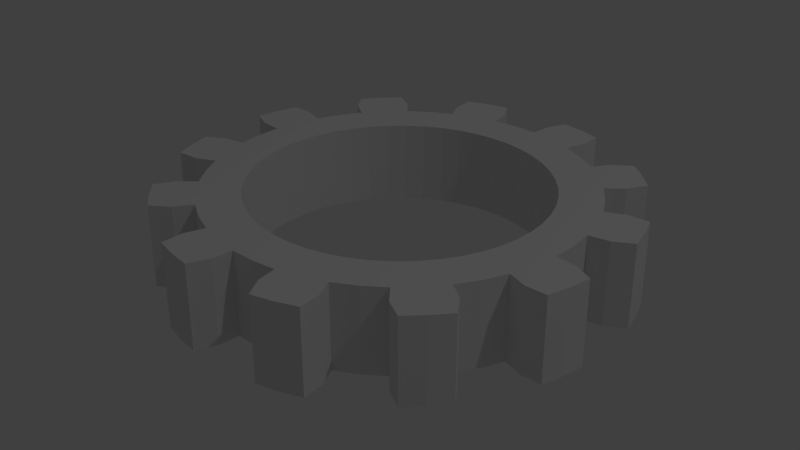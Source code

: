 # Source: Gear.blend  (saved by Blender 2.73.0; exported with 4.5.12 LTS)
import bpy
from mathutils import Matrix  # noqa: F401  (used for matrix-valued properties, if any)

bpy.ops.wm.read_factory_settings(use_empty=True)
scene = bpy.context.scene
scene.name = 'Scene'

# ---- collections
col_collection_1 = bpy.data.collections.new('Collection 1'); scene.collection.children.link(col_collection_1)

# ---- materials (node trees are filled in below, after node groups)
mat_gear_metal = bpy.data.materials.new('gear_metal')
mat_gear_metal.alpha_threshold = 0.0
mat_gear_metal.use_transparent_shadow = False
mat_gear_metal.roughness = 0.5

# ---- material node trees

# ---- world
world_world = bpy.data.worlds.new('World'); scene.world = world_world
world_world.color = (0.05088, 0.05088, 0.05088)
world_world.use_sun_shadow = False
world_world.sun_shadow_jitter_overblur = 0.0
world_world.cycles.sampling_method = 'MANUAL'
world_world.cycles.sample_map_resolution = 256

# ---- lights
light_lamp = bpy.data.lights.new('Lamp', 'POINT')
light_lamp.transmission_factor = 0.0
light_lamp.cutoff_distance = 30.0
light_lamp.energy = 100.0
light_lamp.shadow_buffer_clip_start = 1.001
light_lamp.shadow_soft_size = 0.1
light_lamp.shadow_maximum_resolution = 0.006
light_lamp.use_absolute_resolution = True
light_lamp.cycles.use_multiple_importance_sampling = False

# ---- meshes
me_gear_002 = bpy.data.meshes.new('Gear.002')
me_gear_002.from_pydata([(0.7, 0.0, -0.2), (0.694, 0.09137, -0.2), (0.6761, 0.1812, -0.2), (0.6467, 0.2679, -0.2), (0.9, 0.0, -0.2), (0.8923, 0.1175, -0.2), (0.8693, 0.2329, -0.2), (0.8315, 0.3444, -0.2), (0.9914, 0.1305, -0.2), (0.9659, 0.2588, -0.2), (0.9239, 0.3827, -0.2), (1.085, 0.1796, -0.2), (1.063, 0.2847, -0.2), (1.03, 0.3871, -0.2), (0.7, 0.0, 0.2), (0.694, 0.09137, 0.2), (0.6761, 0.1812, 0.2), (0.6467, 0.2679, 0.2), (0.9, 0.0, 0.2), (0.8923, 0.1175, 0.2), (0.8693, 0.2329, 0.2), (0.8315, 0.3444, 0.2), (0.9914, 0.1305, 0.2), (0.9659, 0.2588, 0.2), (0.9239, 0.3827, 0.2), (1.085, 0.1796, 0.2), (1.063, 0.2847, 0.2), (1.03, 0.3871, 0.2), (0.6062, 0.35, -0.2), (0.5553, 0.4261, -0.2), (0.495, 0.495, -0.2), (0.4261, 0.5553, -0.2), (0.7794, 0.45, -0.2), (0.714, 0.5479, -0.2), (0.6364, 0.6364, -0.2), (0.5479, 0.714, -0.2), (0.7934, 0.6088, -0.2), (0.7071, 0.7071, -0.2), (0.6088, 0.7934, -0.2), (0.8501, 0.6981, -0.2), (0.7778, 0.7778, -0.2), (0.6981, 0.8501, -0.2), (0.6062, 0.35, 0.2), (0.5553, 0.4261, 0.2), (0.495, 0.495, 0.2), (0.4261, 0.5553, 0.2), (0.7794, 0.45, 0.2), (0.714, 0.5479, 0.2), (0.6364, 0.6364, 0.2), (0.5479, 0.714, 0.2), (0.7934, 0.6088, 0.2), (0.7071, 0.7071, 0.2), (0.6088, 0.7934, 0.2), (0.8501, 0.6981, 0.2), (0.7778, 0.7778, 0.2), (0.6981, 0.8501, 0.2), (0.35, 0.6062, -0.2), (0.2679, 0.6467, -0.2), (0.1812, 0.6761, -0.2), (0.09137, 0.694, -0.2), (0.45, 0.7794, -0.2), (0.3444, 0.8315, -0.2), (0.2329, 0.8693, -0.2), (0.1175, 0.8923, -0.2), (0.3827, 0.9239, -0.2), (0.2588, 0.9659, -0.2), (0.1305, 0.9914, -0.2), (0.3871, 1.03, -0.2), (0.2847, 1.063, -0.2), (0.1796, 1.085, -0.2), (0.35, 0.6062, 0.2), (0.2679, 0.6467, 0.2), (0.1812, 0.6761, 0.2), (0.09137, 0.694, 0.2), (0.45, 0.7794, 0.2), (0.3444, 0.8315, 0.2), (0.2329, 0.8693, 0.2), (0.1175, 0.8923, 0.2), (0.3827, 0.9239, 0.2), (0.2588, 0.9659, 0.2), (0.1305, 0.9914, 0.2), (0.3871, 1.03, 0.2), (0.2847, 1.063, 0.2), (0.1796, 1.085, 0.2), (4.286e-17, 0.7, -0.2), (-0.09137, 0.694, -0.2), (-0.1812, 0.6761, -0.2), (-0.2679, 0.6467, -0.2), (5.511e-17, 0.9, -0.2), (-0.1175, 0.8923, -0.2), (-0.2329, 0.8693, -0.2), (-0.3444, 0.8315, -0.2), (-0.1305, 0.9914, -0.2), (-0.2588, 0.9659, -0.2), (-0.3827, 0.9239, -0.2), (-0.1796, 1.085, -0.2), (-0.2847, 1.063, -0.2), (-0.3871, 1.03, -0.2), (4.286e-17, 0.7, 0.2), (-0.09137, 0.694, 0.2), (-0.1812, 0.6761, 0.2), (-0.2679, 0.6467, 0.2), (5.511e-17, 0.9, 0.2), (-0.1175, 0.8923, 0.2), (-0.2329, 0.8693, 0.2), (-0.3444, 0.8315, 0.2), (-0.1305, 0.9914, 0.2), (-0.2588, 0.9659, 0.2), (-0.3827, 0.9239, 0.2), (-0.1796, 1.085, 0.2), (-0.2847, 1.063, 0.2), (-0.3871, 1.03, 0.2), (-0.35, 0.6062, -0.2), (-0.4261, 0.5553, -0.2), (-0.495, 0.495, -0.2), (-0.5553, 0.4261, -0.2), (-0.45, 0.7794, -0.2), (-0.5479, 0.714, -0.2), (-0.6364, 0.6364, -0.2), (-0.714, 0.5479, -0.2), (-0.6088, 0.7934, -0.2), (-0.7071, 0.7071, -0.2), (-0.7934, 0.6088, -0.2), (-0.6981, 0.8501, -0.2), (-0.7778, 0.7778, -0.2), (-0.8501, 0.6981, -0.2), (-0.35, 0.6062, 0.2), (-0.4261, 0.5553, 0.2), (-0.495, 0.495, 0.2), (-0.5553, 0.4261, 0.2), (-0.45, 0.7794, 0.2), (-0.5479, 0.714, 0.2), (-0.6364, 0.6364, 0.2), (-0.714, 0.5479, 0.2), (-0.6088, 0.7934, 0.2), (-0.7071, 0.7071, 0.2), (-0.7934, 0.6088, 0.2), (-0.6981, 0.8501, 0.2), (-0.7778, 0.7778, 0.2), (-0.8501, 0.6981, 0.2), (-0.6062, 0.35, -0.2), (-0.6467, 0.2679, -0.2), (-0.6761, 0.1812, -0.2), (-0.694, 0.09137, -0.2), (-0.7794, 0.45, -0.2), (-0.8315, 0.3444, -0.2), (-0.8693, 0.2329, -0.2), (-0.8923, 0.1175, -0.2), (-0.9239, 0.3827, -0.2), (-0.9659, 0.2588, -0.2), (-0.9914, 0.1305, -0.2), (-1.03, 0.3871, -0.2), (-1.063, 0.2847, -0.2), (-1.085, 0.1796, -0.2), (-0.6062, 0.35, 0.2), (-0.6467, 0.2679, 0.2), (-0.6761, 0.1812, 0.2), (-0.694, 0.09137, 0.2), (-0.7794, 0.45, 0.2), (-0.8315, 0.3444, 0.2), (-0.8693, 0.2329, 0.2), (-0.8923, 0.1175, 0.2), (-0.9239, 0.3827, 0.2), (-0.9659, 0.2588, 0.2), (-0.9914, 0.1305, 0.2), (-1.03, 0.3871, 0.2), (-1.063, 0.2847, 0.2), (-1.085, 0.1796, 0.2), (-0.7, 8.573e-17, -0.2), (-0.694, -0.09137, -0.2), (-0.6761, -0.1812, -0.2), (-0.6467, -0.2679, -0.2), (-0.9, 1.102e-16, -0.2), (-0.8923, -0.1175, -0.2), (-0.8693, -0.2329, -0.2), (-0.8315, -0.3444, -0.2), (-0.9914, -0.1305, -0.2), (-0.9659, -0.2588, -0.2), (-0.9239, -0.3827, -0.2), (-1.085, -0.1796, -0.2), (-1.063, -0.2847, -0.2), (-1.03, -0.3871, -0.2), (-0.7, 8.573e-17, 0.2), (-0.694, -0.09137, 0.2), (-0.6761, -0.1812, 0.2), (-0.6467, -0.2679, 0.2), (-0.9, 1.102e-16, 0.2), (-0.8923, -0.1175, 0.2), (-0.8693, -0.2329, 0.2), (-0.8315, -0.3444, 0.2), (-0.9914, -0.1305, 0.2), (-0.9659, -0.2588, 0.2), (-0.9239, -0.3827, 0.2), (-1.085, -0.1796, 0.2), (-1.063, -0.2847, 0.2), (-1.03, -0.3871, 0.2), (-0.6062, -0.35, -0.2), (-0.5553, -0.4261, -0.2), (-0.495, -0.495, -0.2), (-0.4261, -0.5553, -0.2), (-0.7794, -0.45, -0.2), (-0.714, -0.5479, -0.2), (-0.6364, -0.6364, -0.2), (-0.5479, -0.714, -0.2), (-0.7934, -0.6088, -0.2), (-0.7071, -0.7071, -0.2), (-0.6088, -0.7934, -0.2), (-0.8501, -0.6981, -0.2), (-0.7778, -0.7778, -0.2), (-0.6981, -0.8501, -0.2), (-0.6062, -0.35, 0.2), (-0.5553, -0.4261, 0.2), (-0.495, -0.495, 0.2), (-0.4261, -0.5553, 0.2), (-0.7794, -0.45, 0.2), (-0.714, -0.5479, 0.2), (-0.6364, -0.6364, 0.2), (-0.5479, -0.714, 0.2), (-0.7934, -0.6088, 0.2), (-0.7071, -0.7071, 0.2), (-0.6088, -0.7934, 0.2), (-0.8501, -0.6981, 0.2), (-0.7778, -0.7778, 0.2), (-0.6981, -0.8501, 0.2), (-0.35, -0.6062, -0.2), (-0.2679, -0.6467, -0.2), (-0.1812, -0.6761, -0.2), (-0.09137, -0.694, -0.2), (-0.45, -0.7794, -0.2), (-0.3444, -0.8315, -0.2), (-0.2329, -0.8693, -0.2), (-0.1175, -0.8923, -0.2), (-0.3827, -0.9239, -0.2), (-0.2588, -0.9659, -0.2), (-0.1305, -0.9914, -0.2), (-0.3871, -1.03, -0.2), (-0.2847, -1.063, -0.2), (-0.1796, -1.085, -0.2), (-0.35, -0.6062, 0.2), (-0.2679, -0.6467, 0.2), (-0.1812, -0.6761, 0.2), (-0.09137, -0.694, 0.2), (-0.45, -0.7794, 0.2), (-0.3444, -0.8315, 0.2), (-0.2329, -0.8693, 0.2), (-0.1175, -0.8923, 0.2), (-0.3827, -0.9239, 0.2), (-0.2588, -0.9659, 0.2), (-0.1305, -0.9914, 0.2), (-0.3871, -1.03, 0.2), (-0.2847, -1.063, 0.2), (-0.1796, -1.085, 0.2), (-1.286e-16, -0.7, -0.2), (0.09137, -0.694, -0.2), (0.1812, -0.6761, -0.2), (0.2679, -0.6467, -0.2), (-1.653e-16, -0.9, -0.2), (0.1175, -0.8923, -0.2), (0.2329, -0.8693, -0.2), (0.3444, -0.8315, -0.2), (0.1305, -0.9914, -0.2), (0.2588, -0.9659, -0.2), (0.3827, -0.9239, -0.2), (0.1796, -1.085, -0.2), (0.2847, -1.063, -0.2), (0.3871, -1.03, -0.2), (-1.286e-16, -0.7, 0.2), (0.09137, -0.694, 0.2), (0.1812, -0.6761, 0.2), (0.2679, -0.6467, 0.2), (-1.653e-16, -0.9, 0.2), (0.1175, -0.8923, 0.2), (0.2329, -0.8693, 0.2), (0.3444, -0.8315, 0.2), (0.1305, -0.9914, 0.2), (0.2588, -0.9659, 0.2), (0.3827, -0.9239, 0.2), (0.1796, -1.085, 0.2), (0.2847, -1.063, 0.2), (0.3871, -1.03, 0.2), (0.35, -0.6062, -0.2), (0.4261, -0.5553, -0.2), (0.495, -0.495, -0.2), (0.5553, -0.4261, -0.2), (0.45, -0.7794, -0.2), (0.5479, -0.714, -0.2), (0.6364, -0.6364, -0.2), (0.714, -0.5479, -0.2), (0.6088, -0.7934, -0.2), (0.7071, -0.7071, -0.2), (0.7934, -0.6088, -0.2), (0.6981, -0.8501, -0.2), (0.7778, -0.7778, -0.2), (0.8501, -0.6981, -0.2), (0.35, -0.6062, 0.2), (0.4261, -0.5553, 0.2), (0.495, -0.495, 0.2), (0.5553, -0.4261, 0.2), (0.45, -0.7794, 0.2), (0.5479, -0.714, 0.2), (0.6364, -0.6364, 0.2), (0.714, -0.5479, 0.2), (0.6088, -0.7934, 0.2), (0.7071, -0.7071, 0.2), (0.7934, -0.6088, 0.2), (0.6981, -0.8501, 0.2), (0.7778, -0.7778, 0.2), (0.8501, -0.6981, 0.2), (0.6062, -0.35, -0.2), (0.6467, -0.2679, -0.2), (0.6761, -0.1812, -0.2), (0.694, -0.09137, -0.2), (0.7794, -0.45, -0.2), (0.8315, -0.3444, -0.2), (0.8693, -0.2329, -0.2), (0.8923, -0.1175, -0.2), (0.9239, -0.3827, -0.2), (0.9659, -0.2588, -0.2), (0.9914, -0.1305, -0.2), (1.03, -0.3871, -0.2), (1.063, -0.2847, -0.2), (1.085, -0.1796, -0.2), (0.6062, -0.35, 0.2), (0.6467, -0.2679, 0.2), (0.6761, -0.1812, 0.2), (0.694, -0.09137, 0.2), (0.7794, -0.45, 0.2), (0.8315, -0.3444, 0.2), (0.8693, -0.2329, 0.2), (0.8923, -0.1175, 0.2), (0.9239, -0.3827, 0.2), (0.9659, -0.2588, 0.2), (0.9914, -0.1305, 0.2), (1.03, -0.3871, 0.2), (1.063, -0.2847, 0.2), (1.085, -0.1796, 0.2), (0.7, 0.0, 0.2), (0.694, 0.09137, 0.2), (0.6761, 0.1812, 0.2), (0.6467, 0.2679, 0.2), (0.6062, 0.35, 0.2), (0.5553, 0.4261, 0.2), (0.495, 0.495, 0.2), (0.4261, 0.5553, 0.2), (0.35, 0.6062, 0.2), (0.2679, 0.6467, 0.2), (0.1812, 0.6761, 0.2), (0.09137, 0.694, 0.2), (4.286e-17, 0.7, 0.2), (-0.09137, 0.694, 0.2), (-0.1812, 0.6761, 0.2), (-0.2679, 0.6467, 0.2), (-0.35, 0.6062, 0.2), (-0.4261, 0.5553, 0.2), (-0.495, 0.495, 0.2), (-0.5553, 0.4261, 0.2), (-0.6062, 0.35, 0.2), (-0.6467, 0.2679, 0.2), (-0.6761, 0.1812, 0.2), (-0.694, 0.09137, 0.2), (-0.7, 8.573e-17, 0.2), (-0.694, -0.09137, 0.2), (-0.6761, -0.1812, 0.2), (-0.6467, -0.2679, 0.2), (-0.6062, -0.35, 0.2), (-0.5553, -0.4261, 0.2), (-0.495, -0.495, 0.2), (-0.4261, -0.5553, 0.2), (-0.35, -0.6062, 0.2), (-0.2679, -0.6467, 0.2), (-0.1812, -0.6761, 0.2), (-0.09137, -0.694, 0.2), (-1.286e-16, -0.7, 0.2), (0.09137, -0.694, 0.2), (0.1812, -0.6761, 0.2), (0.2679, -0.6467, 0.2), (0.35, -0.6062, 0.2), (0.4261, -0.5553, 0.2), (0.495, -0.495, 0.2), (0.5553, -0.4261, 0.2), (0.6062, -0.35, 0.2), (0.6467, -0.2679, 0.2), (0.6761, -0.1812, 0.2), (0.694, -0.09137, 0.2)], [], [(4, 0, 1, 5), (5, 1, 2, 6), (6, 2, 3, 7), (8, 5, 6, 9), (9, 6, 7, 10), (11, 8, 9, 12), (12, 9, 10, 13), (14, 18, 19, 15), (15, 19, 20, 16), (16, 20, 21, 17), (19, 22, 23, 20), (20, 23, 24, 21), (22, 25, 26, 23), (23, 26, 27, 24), (18, 4, 5, 19), (19, 5, 8, 22), (22, 8, 11, 25), (25, 11, 12, 26), (26, 12, 13, 27), (27, 13, 10, 24), (24, 10, 7, 21), (32, 28, 29, 33), (33, 29, 30, 34), (34, 30, 31, 35), (36, 33, 34, 37), (37, 34, 35, 38), (39, 36, 37, 40), (40, 37, 38, 41), (42, 46, 47, 43), (43, 47, 48, 44), (44, 48, 49, 45), (47, 50, 51, 48), (48, 51, 52, 49), (50, 53, 54, 51), (51, 54, 55, 52), (46, 32, 33, 47), (47, 33, 36, 50), (50, 36, 39, 53), (53, 39, 40, 54), (54, 40, 41, 55), (55, 41, 38, 52), (52, 38, 35, 49), (3, 28, 32, 7), (7, 32, 46, 21), (21, 46, 42, 17), (60, 56, 57, 61), (61, 57, 58, 62), (62, 58, 59, 63), (64, 61, 62, 65), (65, 62, 63, 66), (67, 64, 65, 68), (68, 65, 66, 69), (70, 74, 75, 71), (71, 75, 76, 72), (72, 76, 77, 73), (75, 78, 79, 76), (76, 79, 80, 77), (78, 81, 82, 79), (79, 82, 83, 80), (74, 60, 61, 75), (75, 61, 64, 78), (78, 64, 67, 81), (81, 67, 68, 82), (82, 68, 69, 83), (83, 69, 66, 80), (80, 66, 63, 77), (31, 56, 60, 35), (35, 60, 74, 49), (49, 74, 70, 45), (88, 84, 85, 89), (89, 85, 86, 90), (90, 86, 87, 91), (92, 89, 90, 93), (93, 90, 91, 94), (95, 92, 93, 96), (96, 93, 94, 97), (98, 102, 103, 99), (99, 103, 104, 100), (100, 104, 105, 101), (103, 106, 107, 104), (104, 107, 108, 105), (106, 109, 110, 107), (107, 110, 111, 108), (102, 88, 89, 103), (103, 89, 92, 106), (106, 92, 95, 109), (109, 95, 96, 110), (110, 96, 97, 111), (111, 97, 94, 108), (108, 94, 91, 105), (59, 84, 88, 63), (63, 88, 102, 77), (77, 102, 98, 73), (116, 112, 113, 117), (117, 113, 114, 118), (118, 114, 115, 119), (120, 117, 118, 121), (121, 118, 119, 122), (123, 120, 121, 124), (124, 121, 122, 125), (126, 130, 131, 127), (127, 131, 132, 128), (128, 132, 133, 129), (131, 134, 135, 132), (132, 135, 136, 133), (134, 137, 138, 135), (135, 138, 139, 136), (130, 116, 117, 131), (131, 117, 120, 134), (134, 120, 123, 137), (137, 123, 124, 138), (138, 124, 125, 139), (139, 125, 122, 136), (136, 122, 119, 133), (87, 112, 116, 91), (91, 116, 130, 105), (105, 130, 126, 101), (144, 140, 141, 145), (145, 141, 142, 146), (146, 142, 143, 147), (148, 145, 146, 149), (149, 146, 147, 150), (151, 148, 149, 152), (152, 149, 150, 153), (154, 158, 159, 155), (155, 159, 160, 156), (156, 160, 161, 157), (159, 162, 163, 160), (160, 163, 164, 161), (162, 165, 166, 163), (163, 166, 167, 164), (158, 144, 145, 159), (159, 145, 148, 162), (162, 148, 151, 165), (165, 151, 152, 166), (166, 152, 153, 167), (167, 153, 150, 164), (164, 150, 147, 161), (115, 140, 144, 119), (119, 144, 158, 133), (133, 158, 154, 129), (172, 168, 169, 173), (173, 169, 170, 174), (174, 170, 171, 175), (176, 173, 174, 177), (177, 174, 175, 178), (179, 176, 177, 180), (180, 177, 178, 181), (182, 186, 187, 183), (183, 187, 188, 184), (184, 188, 189, 185), (187, 190, 191, 188), (188, 191, 192, 189), (190, 193, 194, 191), (191, 194, 195, 192), (186, 172, 173, 187), (187, 173, 176, 190), (190, 176, 179, 193), (193, 179, 180, 194), (194, 180, 181, 195), (195, 181, 178, 192), (192, 178, 175, 189), (143, 168, 172, 147), (147, 172, 186, 161), (161, 186, 182, 157), (200, 196, 197, 201), (201, 197, 198, 202), (202, 198, 199, 203), (204, 201, 202, 205), (205, 202, 203, 206), (207, 204, 205, 208), (208, 205, 206, 209), (210, 214, 215, 211), (211, 215, 216, 212), (212, 216, 217, 213), (215, 218, 219, 216), (216, 219, 220, 217), (218, 221, 222, 219), (219, 222, 223, 220), (214, 200, 201, 215), (215, 201, 204, 218), (218, 204, 207, 221), (221, 207, 208, 222), (222, 208, 209, 223), (223, 209, 206, 220), (220, 206, 203, 217), (171, 196, 200, 175), (175, 200, 214, 189), (189, 214, 210, 185), (228, 224, 225, 229), (229, 225, 226, 230), (230, 226, 227, 231), (232, 229, 230, 233), (233, 230, 231, 234), (235, 232, 233, 236), (236, 233, 234, 237), (238, 242, 243, 239), (239, 243, 244, 240), (240, 244, 245, 241), (243, 246, 247, 244), (244, 247, 248, 245), (246, 249, 250, 247), (247, 250, 251, 248), (242, 228, 229, 243), (243, 229, 232, 246), (246, 232, 235, 249), (249, 235, 236, 250), (250, 236, 237, 251), (251, 237, 234, 248), (248, 234, 231, 245), (199, 224, 228, 203), (203, 228, 242, 217), (217, 242, 238, 213), (256, 252, 253, 257), (257, 253, 254, 258), (258, 254, 255, 259), (260, 257, 258, 261), (261, 258, 259, 262), (263, 260, 261, 264), (264, 261, 262, 265), (266, 270, 271, 267), (267, 271, 272, 268), (268, 272, 273, 269), (271, 274, 275, 272), (272, 275, 276, 273), (274, 277, 278, 275), (275, 278, 279, 276), (270, 256, 257, 271), (271, 257, 260, 274), (274, 260, 263, 277), (277, 263, 264, 278), (278, 264, 265, 279), (279, 265, 262, 276), (276, 262, 259, 273), (227, 252, 256, 231), (231, 256, 270, 245), (245, 270, 266, 241), (284, 280, 281, 285), (285, 281, 282, 286), (286, 282, 283, 287), (288, 285, 286, 289), (289, 286, 287, 290), (291, 288, 289, 292), (292, 289, 290, 293), (294, 298, 299, 295), (295, 299, 300, 296), (296, 300, 301, 297), (299, 302, 303, 300), (300, 303, 304, 301), (302, 305, 306, 303), (303, 306, 307, 304), (298, 284, 285, 299), (299, 285, 288, 302), (302, 288, 291, 305), (305, 291, 292, 306), (306, 292, 293, 307), (307, 293, 290, 304), (304, 290, 287, 301), (255, 280, 284, 259), (259, 284, 298, 273), (273, 298, 294, 269), (312, 308, 309, 313), (313, 309, 310, 314), (314, 310, 311, 315), (316, 313, 314, 317), (317, 314, 315, 318), (319, 316, 317, 320), (320, 317, 318, 321), (322, 326, 327, 323), (323, 327, 328, 324), (324, 328, 329, 325), (327, 330, 331, 328), (328, 331, 332, 329), (330, 333, 334, 331), (331, 334, 335, 332), (326, 312, 313, 327), (327, 313, 316, 330), (330, 316, 319, 333), (333, 319, 320, 334), (334, 320, 321, 335), (335, 321, 318, 332), (332, 318, 315, 329), (283, 308, 312, 287), (287, 312, 326, 301), (301, 326, 322, 297), (311, 0, 4, 315), (315, 4, 18, 329), (329, 18, 14, 325), (196, 364, 365, 197), (30, 342, 343, 31), (2, 338, 339, 3), (84, 348, 349, 85), (112, 352, 353, 113), (142, 358, 359, 143), (31, 343, 344, 56), (58, 346, 347, 59), (29, 341, 342, 30), (199, 367, 368, 224), (87, 351, 352, 112), (143, 359, 360, 168), (113, 353, 354, 114), (252, 372, 373, 253), (308, 380, 381, 309), (56, 344, 345, 57), (115, 355, 356, 140), (310, 382, 383, 311), (197, 365, 366, 198), (224, 368, 369, 225), (309, 381, 382, 310), (1, 337, 338, 2), (114, 354, 355, 115), (255, 375, 376, 280), (59, 347, 348, 84), (0, 336, 337, 1), (140, 356, 357, 141), (168, 360, 361, 169), (169, 361, 362, 170), (171, 363, 364, 196), (141, 357, 358, 142), (3, 339, 340, 28), (170, 362, 363, 171), (311, 383, 336, 0), (253, 373, 374, 254), (280, 376, 377, 281), (86, 350, 351, 87), (225, 369, 370, 226), (85, 349, 350, 86), (198, 366, 367, 199), (281, 377, 378, 282), (282, 378, 379, 283), (283, 379, 380, 308), (227, 371, 372, 252), (28, 340, 341, 29), (57, 345, 346, 58), (254, 374, 375, 255), (226, 370, 371, 227)])
_uv = me_gear_002.uv_layers.new(name='UVMap')
_uv.uv.foreach_set('vector', [0.7434, 0.5903, 0.6855, 0.5684, 0.6754, 0.592, 0.7322, 0.6196, 0.7322, 0.6196, 0.6754, 0.592, 0.6609, 0.6153, 0.7062, 0.6495, 0.7062, 0.6495, 0.6609, 0.6153, 0.6447, 0.6357, 0.6899, 0.6816, 0.7425, 0.6506, 0.7322, 0.6196, 0.7062, 0.6495, 0.7242, 0.6636, 0.7242, 0.6636, 0.7062, 0.6495, 0.6899, 0.6816, 0.7148, 0.684, 0.7419, 0.6657, 0.7425, 0.6506, 0.7242, 0.6636, 0.7355, 0.6727, 0.7355, 0.6727, 0.7242, 0.6636, 0.7148, 0.684, 0.729, 0.6814, 0.9603, 0.69, 0.8512, 0.6423, 0.8298, 0.6797, 0.933, 0.749, 0.933, 0.749, 0.8298, 0.6797, 0.8089, 0.7299, 0.9019, 0.8022, 0.9019, 0.8022, 0.8089, 0.7299, 0.7641, 0.7724, 0.858, 0.8575, 0.8298, 0.6797, 0.7927, 0.6805, 0.7816, 0.7083, 0.8089, 0.7299, 0.8089, 0.7299, 0.7816, 0.7083, 0.7562, 0.7234, 0.7641, 0.7724, 0.7927, 0.6805, 0.7745, 0.6856, 0.767, 0.6964, 0.7816, 0.7083, 0.7816, 0.7083, 0.767, 0.6964, 0.759, 0.7045, 0.7562, 0.7234, 0.8512, 0.6423, 0.7434, 0.5903, 0.7322, 0.6196, 0.8298, 0.6797, 0.8298, 0.6797, 0.7322, 0.6196, 0.7425, 0.6506, 0.7927, 0.6805, 0.7927, 0.6805, 0.7425, 0.6506, 0.7419, 0.6657, 0.7745, 0.6856, 0.7745, 0.6856, 0.7419, 0.6657, 0.7355, 0.6727, 0.767, 0.6964, 0.767, 0.6964, 0.7355, 0.6727, 0.729, 0.6814, 0.759, 0.7045, 0.759, 0.7045, 0.729, 0.6814, 0.7148, 0.684, 0.7562, 0.7234, 0.7562, 0.7234, 0.7148, 0.684, 0.6899, 0.6816, 0.7641, 0.7724, 0.6647, 0.7007, 0.6255, 0.6528, 0.605, 0.6682, 0.6403, 0.7205, 0.6403, 0.7205, 0.605, 0.6682, 0.5808, 0.6811, 0.6029, 0.7333, 0.6029, 0.7333, 0.5808, 0.6811, 0.5565, 0.6906, 0.5727, 0.753, 0.6338, 0.7524, 0.6403, 0.7205, 0.6029, 0.7333, 0.6114, 0.7546, 0.6114, 0.7546, 0.6029, 0.7333, 0.5727, 0.753, 0.593, 0.7675, 0.6256, 0.7652, 0.6338, 0.7524, 0.6114, 0.7546, 0.6166, 0.7681, 0.6166, 0.7681, 0.6114, 0.7546, 0.593, 0.7675, 0.6066, 0.7723, 0.8024, 0.8957, 0.732, 0.7997, 0.6946, 0.8213, 0.7492, 0.933, 0.7492, 0.933, 0.6946, 0.8213, 0.6514, 0.8543, 0.6956, 0.9634, 0.6956, 0.9634, 0.6514, 0.8543, 0.5914, 0.8686, 0.6299, 0.9892, 0.6946, 0.8213, 0.6622, 0.8035, 0.6387, 0.822, 0.6514, 0.8543, 0.6514, 0.8543, 0.6387, 0.822, 0.6092, 0.8222, 0.5914, 0.8686, 0.6622, 0.8035, 0.6439, 0.7988, 0.632, 0.8043, 0.6387, 0.822, 0.6387, 0.822, 0.632, 0.8043, 0.621, 0.8073, 0.6092, 0.8222, 0.732, 0.7997, 0.6647, 0.7007, 0.6403, 0.7205, 0.6946, 0.8213, 0.6946, 0.8213, 0.6403, 0.7205, 0.6338, 0.7524, 0.6622, 0.8035, 0.6622, 0.8035, 0.6338, 0.7524, 0.6256, 0.7652, 0.6439, 0.7988, 0.6439, 0.7988, 0.6256, 0.7652, 0.6166, 0.7681, 0.632, 0.8043, 0.632, 0.8043, 0.6166, 0.7681, 0.6066, 0.7723, 0.621, 0.8073, 0.621, 0.8073, 0.6066, 0.7723, 0.593, 0.7675, 0.6092, 0.8222, 0.6092, 0.8222, 0.593, 0.7675, 0.5727, 0.753, 0.5914, 0.8686, 0.6447, 0.6357, 0.6255, 0.6528, 0.6647, 0.7007, 0.6899, 0.6816, 0.6899, 0.6816, 0.6647, 0.7007, 0.732, 0.7997, 0.7641, 0.7724, 0.7641, 0.7724, 0.732, 0.7997, 0.8024, 0.8957, 0.858, 0.8575, 0.5413, 0.7568, 0.5314, 0.6958, 0.506, 0.6989, 0.5104, 0.7617, 0.5104, 0.7617, 0.506, 0.6989, 0.4787, 0.6979, 0.4716, 0.7541, 0.4716, 0.7541, 0.4787, 0.6979, 0.4529, 0.6941, 0.4357, 0.756, 0.4887, 0.7861, 0.5104, 0.7617, 0.4716, 0.7541, 0.4684, 0.7768, 0.4684, 0.7768, 0.4716, 0.7541, 0.4357, 0.756, 0.446, 0.7788, 0.4754, 0.793, 0.4887, 0.7861, 0.4684, 0.7768, 0.4661, 0.791, 0.4661, 0.791, 0.4684, 0.7768, 0.446, 0.7788, 0.4553, 0.7897, 0.5628, 0.9943, 0.55, 0.8761, 0.5069, 0.8761, 0.4981, 0.9999, 0.4981, 0.9999, 0.5069, 0.8761, 0.4531, 0.883, 0.4366, 0.9993, 0.4366, 0.9993, 0.4531, 0.883, 0.3941, 0.8652, 0.367, 0.9887, 0.5069, 0.8761, 0.4878, 0.8444, 0.4582, 0.8486, 0.4531, 0.883, 0.4531, 0.883, 0.4582, 0.8486, 0.4326, 0.8341, 0.3941, 0.8652, 0.4878, 0.8444, 0.4743, 0.8312, 0.4613, 0.8301, 0.4582, 0.8486, 0.4582, 0.8486, 0.4613, 0.8301, 0.4503, 0.8271, 0.4326, 0.8341, 0.55, 0.8761, 0.5413, 0.7568, 0.5104, 0.7617, 0.5069, 0.8761, 0.5069, 0.8761, 0.5104, 0.7617, 0.4887, 0.7861, 0.4878, 0.8444, 0.4878, 0.8444, 0.4887, 0.7861, 0.4754, 0.793, 0.4743, 0.8312, 0.4743, 0.8312, 0.4754, 0.793, 0.4661, 0.791, 0.4613, 0.8301, 0.4613, 0.8301, 0.4661, 0.791, 0.4553, 0.7897, 0.4503, 0.8271, 0.4503, 0.8271, 0.4553, 0.7897, 0.446, 0.7788, 0.4326, 0.8341, 0.4326, 0.8341, 0.446, 0.7788, 0.4357, 0.756, 0.3941, 0.8652, 0.5565, 0.6906, 0.5314, 0.6958, 0.5413, 0.7568, 0.5727, 0.753, 0.5727, 0.753, 0.5413, 0.7568, 0.55, 0.8761, 0.5914, 0.8686, 0.5914, 0.8686, 0.55, 0.8761, 0.5628, 0.9943, 0.6299, 0.9892, 0.4067, 0.7437, 0.4286, 0.686, 0.4051, 0.676, 0.3775, 0.7324, 0.3775, 0.7324, 0.4051, 0.676, 0.382, 0.6615, 0.3479, 0.7065, 0.3479, 0.7065, 0.382, 0.6615, 0.3617, 0.6452, 0.3159, 0.6902, 0.3466, 0.7426, 0.3775, 0.7324, 0.3479, 0.7065, 0.3337, 0.7244, 0.3337, 0.7244, 0.3479, 0.7065, 0.3159, 0.6902, 0.3134, 0.715, 0.3316, 0.742, 0.3466, 0.7426, 0.3337, 0.7244, 0.3246, 0.7356, 0.3246, 0.7356, 0.3337, 0.7244, 0.3134, 0.715, 0.316, 0.729, 0.3064, 0.9595, 0.3545, 0.851, 0.3173, 0.8295, 0.2478, 0.932, 0.2478, 0.932, 0.3173, 0.8295, 0.2674, 0.8085, 0.195, 0.9007, 0.195, 0.9007, 0.2674, 0.8085, 0.2253, 0.7637, 0.1403, 0.8567, 0.3173, 0.8295, 0.3167, 0.7925, 0.289, 0.7814, 0.2674, 0.8085, 0.2674, 0.8085, 0.289, 0.7814, 0.2741, 0.756, 0.2253, 0.7637, 0.3167, 0.7925, 0.3116, 0.7744, 0.3009, 0.7669, 0.289, 0.7814, 0.289, 0.7814, 0.3009, 0.7669, 0.2929, 0.7589, 0.2741, 0.756, 0.3545, 0.851, 0.4067, 0.7437, 0.3775, 0.7324, 0.3173, 0.8295, 0.3173, 0.8295, 0.3775, 0.7324, 0.3466, 0.7426, 0.3167, 0.7925, 0.3167, 0.7925, 0.3466, 0.7426, 0.3316, 0.742, 0.3116, 0.7744, 0.3116, 0.7744, 0.3316, 0.742, 0.3246, 0.7356, 0.3009, 0.7669, 0.3009, 0.7669, 0.3246, 0.7356, 0.316, 0.729, 0.2929, 0.7589, 0.2929, 0.7589, 0.316, 0.729, 0.3134, 0.715, 0.2741, 0.756, 0.2741, 0.756, 0.3134, 0.715, 0.3159, 0.6902, 0.2253, 0.7637, 0.4529, 0.6941, 0.4286, 0.686, 0.4067, 0.7437, 0.4357, 0.756, 0.4357, 0.756, 0.4067, 0.7437, 0.3545, 0.851, 0.3941, 0.8652, 0.3941, 0.8652, 0.3545, 0.851, 0.3064, 0.9595, 0.367, 0.9887, 0.297, 0.665, 0.3448, 0.6262, 0.3295, 0.6057, 0.2774, 0.6407, 0.2774, 0.6407, 0.3295, 0.6057, 0.3168, 0.5816, 0.2648, 0.6034, 0.2648, 0.6034, 0.3168, 0.5816, 0.3074, 0.5574, 0.2453, 0.5734, 0.2456, 0.6341, 0.2774, 0.6407, 0.2648, 0.6034, 0.2436, 0.6118, 0.2436, 0.6118, 0.2648, 0.6034, 0.2453, 0.5734, 0.2307, 0.5935, 0.233, 0.626, 0.2456, 0.6341, 0.2436, 0.6118, 0.2301, 0.617, 0.2301, 0.617, 0.2436, 0.6118, 0.2307, 0.5935, 0.2259, 0.607, 0.1025, 0.8013, 0.1983, 0.7316, 0.1769, 0.6944, 0.06573, 0.7482, 0.06573, 0.7482, 0.1769, 0.6944, 0.1443, 0.6514, 0.0358, 0.6949, 0.0358, 0.6949, 0.1443, 0.6514, 0.1303, 0.5917, 0.01042, 0.6296, 0.1769, 0.6944, 0.1948, 0.6622, 0.1765, 0.6388, 0.1443, 0.6514, 0.1443, 0.6514, 0.1765, 0.6388, 0.1763, 0.6094, 0.1303, 0.5917, 0.1948, 0.6622, 0.1995, 0.644, 0.194, 0.6322, 0.1765, 0.6388, 0.1765, 0.6388, 0.194, 0.6322, 0.1911, 0.6212, 0.1763, 0.6094, 0.1983, 0.7316, 0.297, 0.665, 0.2774, 0.6407, 0.1769, 0.6944, 0.1769, 0.6944, 0.2774, 0.6407, 0.2456, 0.6341, 0.1948, 0.6622, 0.1948, 0.6622, 0.2456, 0.6341, 0.233, 0.626, 0.1995, 0.644, 0.1995, 0.644, 0.233, 0.626, 0.2301, 0.617, 0.194, 0.6322, 0.194, 0.6322, 0.2301, 0.617, 0.2259, 0.607, 0.1911, 0.6212, 0.1911, 0.6212, 0.2259, 0.607, 0.2307, 0.5935, 0.1763, 0.6094, 0.1763, 0.6094, 0.2307, 0.5935, 0.2453, 0.5734, 0.1303, 0.5917, 0.3617, 0.6452, 0.3448, 0.6262, 0.297, 0.665, 0.3159, 0.6902, 0.3159, 0.6902, 0.297, 0.665, 0.1983, 0.7316, 0.2253, 0.7637, 0.2253, 0.7637, 0.1983, 0.7316, 0.1025, 0.8013, 0.1403, 0.8567, 0.2415, 0.5421, 0.3023, 0.5324, 0.2993, 0.5071, 0.2367, 0.5113, 0.2367, 0.5113, 0.2993, 0.5071, 0.3004, 0.4799, 0.2444, 0.4727, 0.2444, 0.4727, 0.3004, 0.4799, 0.3044, 0.4542, 0.2425, 0.437, 0.2125, 0.4897, 0.2367, 0.5113, 0.2444, 0.4727, 0.2218, 0.4694, 0.2218, 0.4694, 0.2444, 0.4727, 0.2425, 0.437, 0.2199, 0.4472, 0.2056, 0.4764, 0.2125, 0.4897, 0.2218, 0.4694, 0.2076, 0.4672, 0.2076, 0.4672, 0.2218, 0.4694, 0.2199, 0.4472, 0.209, 0.4565, 0.005477, 0.5629, 0.1229, 0.5505, 0.123, 0.5076, 9.997e-05, 0.4988, 9.997e-05, 0.4988, 0.123, 0.5076, 0.1162, 0.4541, 0.0007656, 0.4378, 0.0007656, 0.4378, 0.1162, 0.4541, 0.1338, 0.3955, 0.01126, 0.3688, 0.123, 0.5076, 0.1545, 0.4887, 0.1503, 0.4593, 0.1162, 0.4541, 0.1162, 0.4541, 0.1503, 0.4593, 0.1648, 0.4338, 0.1338, 0.3955, 0.1545, 0.4887, 0.1677, 0.4753, 0.1688, 0.4623, 0.1503, 0.4593, 0.1503, 0.4593, 0.1688, 0.4623, 0.1717, 0.4514, 0.1648, 0.4338, 0.1229, 0.5505, 0.2415, 0.5421, 0.2367, 0.5113, 0.123, 0.5076, 0.123, 0.5076, 0.2367, 0.5113, 0.2125, 0.4897, 0.1545, 0.4887, 0.1545, 0.4887, 0.2125, 0.4897, 0.2056, 0.4764, 0.1677, 0.4753, 0.1677, 0.4753, 0.2056, 0.4764, 0.2076, 0.4672, 0.1688, 0.4623, 0.1688, 0.4623, 0.2076, 0.4672, 0.209, 0.4565, 0.1717, 0.4514, 0.1717, 0.4514, 0.209, 0.4565, 0.2199, 0.4472, 0.1648, 0.4338, 0.1648, 0.4338, 0.2199, 0.4472, 0.2425, 0.437, 0.1338, 0.3955, 0.3074, 0.5574, 0.3023, 0.5324, 0.2415, 0.5421, 0.2453, 0.5734, 0.2453, 0.5734, 0.2415, 0.5421, 0.1229, 0.5505, 0.1303, 0.5917, 0.1303, 0.5917, 0.1229, 0.5505, 0.005477, 0.5629, 0.01042, 0.6296, 0.2549, 0.408, 0.3125, 0.43, 0.3226, 0.4065, 0.2661, 0.3789, 0.2661, 0.3789, 0.3226, 0.4065, 0.337, 0.3834, 0.2919, 0.3493, 0.2919, 0.3493, 0.337, 0.3834, 0.3533, 0.363, 0.3081, 0.3173, 0.2558, 0.3481, 0.2661, 0.3789, 0.2919, 0.3493, 0.274, 0.3352, 0.274, 0.3352, 0.2919, 0.3493, 0.3081, 0.3173, 0.2833, 0.3149, 0.2564, 0.3331, 0.2558, 0.3481, 0.274, 0.3352, 0.2628, 0.3261, 0.2628, 0.3261, 0.274, 0.3352, 0.2833, 0.3149, 0.2693, 0.3175, 0.04006, 0.3086, 0.1479, 0.3562, 0.1693, 0.3191, 0.06723, 0.2504, 0.06723, 0.2504, 0.1693, 0.3191, 0.19, 0.2694, 0.09805, 0.1979, 0.09805, 0.1979, 0.19, 0.2694, 0.2344, 0.2273, 0.1414, 0.1432, 0.1693, 0.3191, 0.206, 0.3183, 0.217, 0.2908, 0.19, 0.2694, 0.19, 0.2694, 0.217, 0.2908, 0.2422, 0.2759, 0.2344, 0.2273, 0.206, 0.3183, 0.2241, 0.3133, 0.2315, 0.3026, 0.217, 0.2908, 0.217, 0.2908, 0.2315, 0.3026, 0.2395, 0.2946, 0.2422, 0.2759, 0.1479, 0.3562, 0.2549, 0.408, 0.2661, 0.3789, 0.1693, 0.3191, 0.1693, 0.3191, 0.2661, 0.3789, 0.2558, 0.3481, 0.206, 0.3183, 0.206, 0.3183, 0.2558, 0.3481, 0.2564, 0.3331, 0.2241, 0.3133, 0.2241, 0.3133, 0.2564, 0.3331, 0.2628, 0.3261, 0.2315, 0.3026, 0.2315, 0.3026, 0.2628, 0.3261, 0.2693, 0.3175, 0.2395, 0.2946, 0.2395, 0.2946, 0.2693, 0.3175, 0.2833, 0.3149, 0.2422, 0.2759, 0.2422, 0.2759, 0.2833, 0.3149, 0.3081, 0.3173, 0.2344, 0.2273, 0.3044, 0.4542, 0.3125, 0.43, 0.2549, 0.408, 0.2425, 0.437, 0.2425, 0.437, 0.2549, 0.408, 0.1479, 0.3562, 0.1338, 0.3955, 0.1338, 0.3955, 0.1479, 0.3562, 0.04006, 0.3086, 0.01126, 0.3688, 0.3332, 0.2983, 0.3723, 0.346, 0.3927, 0.3305, 0.3573, 0.2786, 0.3573, 0.2786, 0.3927, 0.3305, 0.4166, 0.3176, 0.3945, 0.2657, 0.3945, 0.2657, 0.4166, 0.3176, 0.4408, 0.308, 0.4244, 0.246, 0.3637, 0.2468, 0.3573, 0.2786, 0.3945, 0.2657, 0.3859, 0.2445, 0.3859, 0.2445, 0.3945, 0.2657, 0.4244, 0.246, 0.4041, 0.2316, 0.3717, 0.2341, 0.3637, 0.2468, 0.3859, 0.2445, 0.3807, 0.2311, 0.3807, 0.2311, 0.3859, 0.2445, 0.4041, 0.2316, 0.3906, 0.2269, 0.1962, 0.1053, 0.2662, 0.2002, 0.3031, 0.1786, 0.2486, 0.06823, 0.2486, 0.06823, 0.3031, 0.1786, 0.3458, 0.1457, 0.3015, 0.0379, 0.3015, 0.0379, 0.3458, 0.1457, 0.4053, 0.1312, 0.3663, 0.0119, 0.3031, 0.1786, 0.3354, 0.1962, 0.3586, 0.1777, 0.3458, 0.1457, 0.3458, 0.1457, 0.3586, 0.1777, 0.3879, 0.1773, 0.4053, 0.1312, 0.3354, 0.1962, 0.3535, 0.2008, 0.3653, 0.1952, 0.3586, 0.1777, 0.3586, 0.1777, 0.3653, 0.1952, 0.3762, 0.1922, 0.3879, 0.1773, 0.2662, 0.2002, 0.3332, 0.2983, 0.3573, 0.2786, 0.3031, 0.1786, 0.3031, 0.1786, 0.3573, 0.2786, 0.3637, 0.2468, 0.3354, 0.1962, 0.3354, 0.1962, 0.3637, 0.2468, 0.3717, 0.2341, 0.3535, 0.2008, 0.3535, 0.2008, 0.3717, 0.2341, 0.3807, 0.2311, 0.3653, 0.1952, 0.3653, 0.1952, 0.3807, 0.2311, 0.3906, 0.2269, 0.3762, 0.1922, 0.3762, 0.1922, 0.3906, 0.2269, 0.4041, 0.2316, 0.3879, 0.1773, 0.3879, 0.1773, 0.4041, 0.2316, 0.4244, 0.246, 0.4053, 0.1312, 0.3533, 0.363, 0.3723, 0.346, 0.3332, 0.2983, 0.3081, 0.3173, 0.3081, 0.3173, 0.3332, 0.2983, 0.2662, 0.2002, 0.2344, 0.2273, 0.2344, 0.2273, 0.2662, 0.2002, 0.1962, 0.1053, 0.1414, 0.1432, 0.4556, 0.242, 0.4657, 0.3027, 0.491, 0.2995, 0.4864, 0.237, 0.4864, 0.237, 0.491, 0.2995, 0.5182, 0.3003, 0.525, 0.2443, 0.525, 0.2443, 0.5182, 0.3003, 0.544, 0.3041, 0.5608, 0.2422, 0.5078, 0.2126, 0.4864, 0.237, 0.525, 0.2443, 0.5281, 0.2218, 0.5281, 0.2218, 0.525, 0.2443, 0.5608, 0.2422, 0.5504, 0.2196, 0.5211, 0.2056, 0.5078, 0.2126, 0.5281, 0.2218, 0.5303, 0.2075, 0.5303, 0.2075, 0.5281, 0.2218, 0.5504, 0.2196, 0.541, 0.2088, 0.4328, 0.006208, 0.4464, 0.1235, 0.4892, 0.1232, 0.4969, 9.997e-05, 0.4969, 9.997e-05, 0.4892, 0.1232, 0.5427, 0.1159, 0.558, 9.997e-05, 0.558, 9.997e-05, 0.5427, 0.1159, 0.6016, 0.1331, 0.6274, 0.009904, 0.4892, 0.1232, 0.5084, 0.1545, 0.5378, 0.1501, 0.5427, 0.1159, 0.5427, 0.1159, 0.5378, 0.1501, 0.5634, 0.1644, 0.6016, 0.1331, 0.5084, 0.1545, 0.5219, 0.1676, 0.5349, 0.1686, 0.5378, 0.1501, 0.5378, 0.1501, 0.5349, 0.1686, 0.5458, 0.1715, 0.5634, 0.1644, 0.4464, 0.1235, 0.4556, 0.242, 0.4864, 0.237, 0.4892, 0.1232, 0.4892, 0.1232, 0.4864, 0.237, 0.5078, 0.2126, 0.5084, 0.1545, 0.5084, 0.1545, 0.5078, 0.2126, 0.5211, 0.2056, 0.5219, 0.1676, 0.5219, 0.1676, 0.5211, 0.2056, 0.5303, 0.2075, 0.5349, 0.1686, 0.5349, 0.1686, 0.5303, 0.2075, 0.541, 0.2088, 0.5458, 0.1715, 0.5458, 0.1715, 0.541, 0.2088, 0.5504, 0.2196, 0.5634, 0.1644, 0.5634, 0.1644, 0.5504, 0.2196, 0.5608, 0.2422, 0.6016, 0.1331, 0.4408, 0.308, 0.4657, 0.3027, 0.4556, 0.242, 0.4244, 0.246, 0.4244, 0.246, 0.4556, 0.242, 0.4464, 0.1235, 0.4053, 0.1312, 0.4053, 0.1312, 0.4464, 0.1235, 0.4328, 0.006208, 0.3663, 0.0119, 0.5898, 0.2544, 0.5682, 0.312, 0.5917, 0.322, 0.619, 0.2654, 0.619, 0.2654, 0.5917, 0.322, 0.6148, 0.3363, 0.6488, 0.2912, 0.6488, 0.2912, 0.6148, 0.3363, 0.6352, 0.3525, 0.6809, 0.3073, 0.6498, 0.255, 0.619, 0.2654, 0.6488, 0.2912, 0.6628, 0.2732, 0.6628, 0.2732, 0.6488, 0.2912, 0.6809, 0.3073, 0.6832, 0.2825, 0.6648, 0.2556, 0.6498, 0.255, 0.6628, 0.2732, 0.6718, 0.2619, 0.6718, 0.2619, 0.6628, 0.2732, 0.6832, 0.2825, 0.6805, 0.2684, 0.6881, 0.03827, 0.6411, 0.147, 0.6785, 0.1681, 0.7469, 0.0651, 0.7469, 0.0651, 0.6785, 0.1681, 0.7285, 0.1887, 0.8, 0.09577, 0.8, 0.09577, 0.7285, 0.1887, 0.771, 0.2331, 0.8553, 0.1391, 0.6785, 0.1681, 0.6794, 0.205, 0.7071, 0.2159, 0.7285, 0.1887, 0.7285, 0.1887, 0.7071, 0.2159, 0.7222, 0.2411, 0.771, 0.2331, 0.6794, 0.205, 0.6846, 0.2231, 0.6953, 0.2305, 0.7071, 0.2159, 0.7071, 0.2159, 0.6953, 0.2305, 0.7034, 0.2385, 0.7222, 0.2411, 0.6411, 0.147, 0.5898, 0.2544, 0.619, 0.2654, 0.6785, 0.1681, 0.6785, 0.1681, 0.619, 0.2654, 0.6498, 0.255, 0.6794, 0.205, 0.6794, 0.205, 0.6498, 0.255, 0.6648, 0.2556, 0.6846, 0.2231, 0.6846, 0.2231, 0.6648, 0.2556, 0.6718, 0.2619, 0.6953, 0.2305, 0.6953, 0.2305, 0.6718, 0.2619, 0.6805, 0.2684, 0.7034, 0.2385, 0.7034, 0.2385, 0.6805, 0.2684, 0.6832, 0.2825, 0.7222, 0.2411, 0.7222, 0.2411, 0.6832, 0.2825, 0.6809, 0.3073, 0.771, 0.2331, 0.544, 0.3041, 0.5682, 0.312, 0.5898, 0.2544, 0.5608, 0.2422, 0.5608, 0.2422, 0.5898, 0.2544, 0.6411, 0.147, 0.6016, 0.1331, 0.6016, 0.1331, 0.6411, 0.147, 0.6881, 0.03827, 0.6274, 0.009904, 0.6999, 0.3324, 0.6522, 0.3716, 0.6676, 0.392, 0.7197, 0.3567, 0.7197, 0.3567, 0.6676, 0.392, 0.6805, 0.4161, 0.7326, 0.394, 0.7326, 0.394, 0.6805, 0.4161, 0.6901, 0.4404, 0.7523, 0.4241, 0.7516, 0.3631, 0.7197, 0.3567, 0.7326, 0.394, 0.7538, 0.3854, 0.7538, 0.3854, 0.7326, 0.394, 0.7523, 0.4241, 0.7668, 0.4037, 0.7644, 0.3712, 0.7516, 0.3631, 0.7538, 0.3854, 0.7673, 0.3802, 0.7673, 0.3802, 0.7538, 0.3854, 0.7668, 0.4037, 0.7715, 0.3902, 0.8938, 0.1943, 0.7984, 0.265, 0.8202, 0.3021, 0.9313, 0.2471, 0.9313, 0.2471, 0.8202, 0.3021, 0.8533, 0.3451, 0.9619, 0.3004, 0.9619, 0.3004, 0.8533, 0.3451, 0.8678, 0.405, 0.9881, 0.3659, 0.8202, 0.3021, 0.8025, 0.3346, 0.821, 0.358, 0.8533, 0.3451, 0.8533, 0.3451, 0.821, 0.358, 0.8214, 0.3874, 0.8678, 0.405, 0.8025, 0.3346, 0.7978, 0.3529, 0.8034, 0.3647, 0.821, 0.358, 0.821, 0.358, 0.8034, 0.3647, 0.8064, 0.3757, 0.8214, 0.3874, 0.7984, 0.265, 0.6999, 0.3324, 0.7197, 0.3567, 0.8202, 0.3021, 0.8202, 0.3021, 0.7197, 0.3567, 0.7516, 0.3631, 0.8025, 0.3346, 0.8025, 0.3346, 0.7516, 0.3631, 0.7644, 0.3712, 0.7978, 0.3529, 0.7978, 0.3529, 0.7644, 0.3712, 0.7673, 0.3802, 0.8034, 0.3647, 0.8034, 0.3647, 0.7673, 0.3802, 0.7715, 0.3902, 0.8064, 0.3757, 0.8064, 0.3757, 0.7715, 0.3902, 0.7668, 0.4037, 0.8214, 0.3874, 0.8214, 0.3874, 0.7668, 0.4037, 0.7523, 0.4241, 0.8678, 0.405, 0.6352, 0.3525, 0.6522, 0.3716, 0.6999, 0.3324, 0.6809, 0.3073, 0.6809, 0.3073, 0.6999, 0.3324, 0.7984, 0.265, 0.771, 0.2331, 0.771, 0.2331, 0.7984, 0.265, 0.8938, 0.1943, 0.8553, 0.1391, 0.7563, 0.4554, 0.6952, 0.4654, 0.6983, 0.4909, 0.7612, 0.4864, 0.7612, 0.4864, 0.6983, 0.4909, 0.6974, 0.5182, 0.7537, 0.5252, 0.7537, 0.5252, 0.6974, 0.5182, 0.6936, 0.5441, 0.7557, 0.5612, 0.7857, 0.508, 0.7612, 0.4864, 0.7537, 0.5252, 0.7764, 0.5284, 0.7764, 0.5284, 0.7537, 0.5252, 0.7557, 0.5612, 0.7785, 0.5508, 0.7927, 0.5214, 0.7857, 0.508, 0.7764, 0.5284, 0.7907, 0.5306, 0.7907, 0.5306, 0.7764, 0.5284, 0.7785, 0.5508, 0.7894, 0.5414, 0.9937, 0.433, 0.8755, 0.4464, 0.8757, 0.4895, 0.9997, 0.4976, 0.9997, 0.4976, 0.8757, 0.4895, 0.8828, 0.5434, 0.9994, 0.5593, 0.9994, 0.5593, 0.8828, 0.5434, 0.8653, 0.6026, 0.9892, 0.6291, 0.8757, 0.4895, 0.8441, 0.5088, 0.8484, 0.5383, 0.8828, 0.5434, 0.8828, 0.5434, 0.8484, 0.5383, 0.834, 0.5641, 0.8653, 0.6026, 0.8441, 0.5088, 0.8309, 0.5223, 0.8298, 0.5353, 0.8484, 0.5383, 0.8484, 0.5383, 0.8298, 0.5353, 0.8269, 0.5464, 0.834, 0.5641, 0.8755, 0.4464, 0.7563, 0.4554, 0.7612, 0.4864, 0.8757, 0.4895, 0.8757, 0.4895, 0.7612, 0.4864, 0.7857, 0.508, 0.8441, 0.5088, 0.8441, 0.5088, 0.7857, 0.508, 0.7927, 0.5214, 0.8309, 0.5223, 0.8309, 0.5223, 0.7927, 0.5214, 0.7907, 0.5306, 0.8298, 0.5353, 0.8298, 0.5353, 0.7907, 0.5306, 0.7894, 0.5414, 0.8269, 0.5464, 0.8269, 0.5464, 0.7894, 0.5414, 0.7785, 0.5508, 0.834, 0.5641, 0.834, 0.5641, 0.7785, 0.5508, 0.7557, 0.5612, 0.8653, 0.6026, 0.6901, 0.4404, 0.6952, 0.4654, 0.7563, 0.4554, 0.7523, 0.4241, 0.7523, 0.4241, 0.7563, 0.4554, 0.8755, 0.4464, 0.8678, 0.405, 0.8678, 0.405, 0.8755, 0.4464, 0.9937, 0.433, 0.9881, 0.3659, 0.6936, 0.5441, 0.6855, 0.5684, 0.7434, 0.5903, 0.7557, 0.5612, 0.7557, 0.5612, 0.7434, 0.5903, 0.8512, 0.6423, 0.8653, 0.6026, 0.8653, 0.6026, 0.8512, 0.6423, 0.9603, 0.69, 0.9892, 0.6291, 0.3723, 0.346, 0.4296, 0.4137, 0.4412, 0.4051, 0.3927, 0.3305, 0.5808, 0.6811, 0.5437, 0.6, 0.5301, 0.6052, 0.5565, 0.6906, 0.6609, 0.6153, 0.5883, 0.5635, 0.579, 0.5748, 0.6447, 0.6357, 0.4286, 0.686, 0.4589, 0.6029, 0.4457, 0.5969, 0.4051, 0.676, 0.3448, 0.6262, 0.4125, 0.5695, 0.4042, 0.5578, 0.3295, 0.6057, 0.3004, 0.4799, 0.3887, 0.4887, 0.3913, 0.4745, 0.3044, 0.4542, 0.5565, 0.6906, 0.5301, 0.6052, 0.516, 0.6085, 0.5314, 0.6958, 0.4787, 0.6979, 0.487, 0.6094, 0.4727, 0.6071, 0.4529, 0.6941, 0.605, 0.6682, 0.5566, 0.5932, 0.5437, 0.6, 0.5808, 0.6811, 0.4408, 0.308, 0.4674, 0.3929, 0.4814, 0.3896, 0.4657, 0.3027, 0.3617, 0.6452, 0.4223, 0.5801, 0.4125, 0.5695, 0.3448, 0.6262, 0.3044, 0.4542, 0.3913, 0.4745, 0.3958, 0.4607, 0.3125, 0.43, 0.3295, 0.6057, 0.4042, 0.5578, 0.3974, 0.545, 0.3168, 0.5816, 0.5682, 0.312, 0.5381, 0.395, 0.5512, 0.401, 0.5917, 0.322, 0.6952, 0.4654, 0.6079, 0.4807, 0.6092, 0.4951, 0.6983, 0.4909, 0.5314, 0.6958, 0.516, 0.6085, 0.5015, 0.6099, 0.506, 0.6989, 0.3074, 0.5574, 0.3925, 0.5315, 0.3893, 0.5175, 0.3023, 0.5324, 0.6974, 0.5182, 0.6087, 0.5097, 0.6063, 0.524, 0.6936, 0.5441, 0.3927, 0.3305, 0.4412, 0.4051, 0.4539, 0.3981, 0.4166, 0.3176, 0.4657, 0.3027, 0.4814, 0.3896, 0.4957, 0.3881, 0.491, 0.2995, 0.6983, 0.4909, 0.6092, 0.4951, 0.6087, 0.5097, 0.6974, 0.5182, 0.6754, 0.592, 0.596, 0.5512, 0.5883, 0.5635, 0.6609, 0.6153, 0.3168, 0.5816, 0.3974, 0.545, 0.3925, 0.5315, 0.3074, 0.5574, 0.6352, 0.3525, 0.5746, 0.4178, 0.5844, 0.4284, 0.6522, 0.3716, 0.4529, 0.6941, 0.4727, 0.6071, 0.4589, 0.6029, 0.4286, 0.686, 0.6855, 0.5684, 0.602, 0.5379, 0.596, 0.5512, 0.6754, 0.592, 0.3023, 0.5324, 0.3893, 0.5175, 0.3881, 0.5032, 0.2993, 0.5071, 0.3125, 0.43, 0.3958, 0.4607, 0.402, 0.4476, 0.3226, 0.4065, 0.3226, 0.4065, 0.402, 0.4476, 0.41, 0.4354, 0.337, 0.3834, 0.3533, 0.363, 0.4191, 0.4239, 0.4296, 0.4137, 0.3723, 0.346, 0.2993, 0.5071, 0.3881, 0.5032, 0.3887, 0.4887, 0.3004, 0.4799, 0.6447, 0.6357, 0.579, 0.5748, 0.5684, 0.5847, 0.6255, 0.6528, 0.337, 0.3834, 0.41, 0.4354, 0.4191, 0.4239, 0.3533, 0.363, 0.6936, 0.5441, 0.6063, 0.524, 0.602, 0.5379, 0.6855, 0.5684, 0.5917, 0.322, 0.5512, 0.401, 0.5635, 0.4086, 0.6148, 0.3363, 0.6522, 0.3716, 0.5844, 0.4284, 0.5928, 0.4402, 0.6676, 0.392, 0.382, 0.6615, 0.4335, 0.5892, 0.4223, 0.5801, 0.3617, 0.6452, 0.491, 0.2995, 0.4957, 0.3881, 0.5101, 0.3885, 0.5182, 0.3003, 0.4051, 0.676, 0.4457, 0.5969, 0.4335, 0.5892, 0.382, 0.6615, 0.4166, 0.3176, 0.4539, 0.3981, 0.4674, 0.3929, 0.4408, 0.308, 0.6676, 0.392, 0.5928, 0.4402, 0.5996, 0.453, 0.6805, 0.4161, 0.6805, 0.4161, 0.5996, 0.453, 0.6046, 0.4666, 0.6901, 0.4404, 0.6901, 0.4404, 0.6046, 0.4666, 0.6079, 0.4807, 0.6952, 0.4654, 0.544, 0.3041, 0.5243, 0.3908, 0.5381, 0.395, 0.5682, 0.312, 0.6255, 0.6528, 0.5684, 0.5847, 0.5566, 0.5932, 0.605, 0.6682, 0.506, 0.6989, 0.5015, 0.6099, 0.487, 0.6094, 0.4787, 0.6979, 0.6148, 0.3363, 0.5635, 0.4086, 0.5746, 0.4178, 0.6352, 0.3525, 0.5182, 0.3003, 0.5101, 0.3885, 0.5243, 0.3908, 0.544, 0.3041])
me_gear_002.materials.append(mat_gear_metal)
me_gear_002.use_remesh_preserve_volume = False
me_gear_002.use_remesh_preserve_attributes = False
me_gear_002.use_mirror_vertex_groups = False
me_gear_002.update()

# ---- objects
ob_gear = bpy.data.objects.new('gear', me_gear_002)
ob_lamp = bpy.data.objects.new('Lamp', light_lamp)

# ---- transforms, parenting, visibility, modifiers, constraints
ob_gear.location = (-0.03293, 0.07088, -0.0812)
ob_gear.scale = (0.5, 0.5, 0.5)
ob_gear.lineart.crease_threshold = 0.0
_vg = ob_gear.vertex_groups.new(name='Tips')
_vg = ob_gear.vertex_groups.new(name='Valleys')
ob_lamp.location = (4.076, 1.005, 5.904)
ob_lamp.rotation_euler = (0.6503, 0.05522, 1.866)
ob_lamp.lock_rotations_4d = False
ob_lamp.empty_display_type = 'ARROWS'
ob_lamp.color = (0.0, 0.0, 0.0, 0.0)
ob_lamp.lineart.crease_threshold = 0.0

# ---- collection membership
col_collection_1.objects.link(ob_gear)
col_collection_1.objects.link(ob_lamp)

# ---- scene / render settings (as saved in the file)
scene.frame_start = 1; scene.frame_end = 250; scene.frame_set(1)
scene.render.engine = 'BLENDER_EEVEE_NEXT'
scene.render.resolution_percentage = 50
scene.render.dither_intensity = 0.0
scene.cycles.use_denoising = False
scene.cycles.samples = 10
scene.cycles.sampling_pattern = 'TABULATED_SOBOL'
scene.cycles.light_sampling_threshold = 0.0
scene.cycles.use_adaptive_sampling = False
scene.cycles.use_light_tree = False
scene.cycles.blur_glossy = 0.0
scene.cycles.pixel_filter_type = 'GAUSSIAN'
scene.cycles.sample_clamp_indirect = 0.0
scene.view_settings.view_transform = 'Standard'
bpy.context.view_layer.update()

# ---- added for rendering (the .blend has no active camera): camera
cam_auto = bpy.data.cameras.new('AutoCamera')
cam_auto.lens = 50.0
cam_auto.sensor_width = 36.0
cam_auto.clip_end = 1000.0
ob_auto_camera = bpy.data.objects.new('AutoCamera', cam_auto)
scene.collection.objects.link(ob_auto_camera)
ob_auto_camera.location = (1.39908, -1.64753, 1.06441)
ob_auto_camera.rotation_euler = (1.09748, -7.21219e-08, 0.694738)
scene.camera = ob_auto_camera
bpy.context.view_layer.update()
